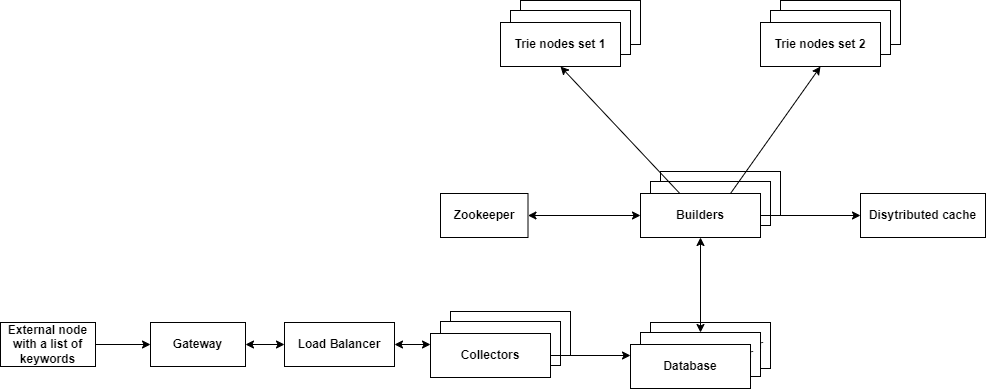

The diagram above was exported from draw.io. Its source (the exported page's mxGraphModel, read from the mxfile embedded in the PNG):
<mxGraphModel dx="1422" dy="794" grid="1" gridSize="10" guides="1" tooltips="1" connect="1" arrows="1" fold="1" page="1" pageScale="1" pageWidth="827" pageHeight="1169" math="0" shadow="0">
  <root>
    <mxCell id="0" />
    <mxCell id="1" parent="0" />
    <mxCell id="SbNMj_IpM_PK8njMPN5I-1" value="" style="rounded=0;whiteSpace=wrap;html=1;" vertex="1" parent="1">
      <mxGeometry x="470" y="380" width="120" height="44" as="geometry" />
    </mxCell>
    <mxCell id="SbNMj_IpM_PK8njMPN5I-2" value="" style="rounded=0;whiteSpace=wrap;html=1;" vertex="1" parent="1">
      <mxGeometry x="460" y="390" width="120" height="44" as="geometry" />
    </mxCell>
    <mxCell id="SbNMj_IpM_PK8njMPN5I-4" value="&lt;b&gt;Gateway&lt;/b&gt;" style="rounded=0;whiteSpace=wrap;html=1;" vertex="1" parent="1">
      <mxGeometry x="170" y="391" width="95" height="44" as="geometry" />
    </mxCell>
    <mxCell id="SbNMj_IpM_PK8njMPN5I-5" value="&lt;b&gt;Load Balancer&lt;/b&gt;" style="rounded=0;whiteSpace=wrap;html=1;" vertex="1" parent="1">
      <mxGeometry x="304" y="391" width="110" height="44" as="geometry" />
    </mxCell>
    <mxCell id="SbNMj_IpM_PK8njMPN5I-6" value="&lt;b&gt;Collectors&lt;/b&gt;" style="rounded=0;whiteSpace=wrap;html=1;" vertex="1" parent="1">
      <mxGeometry x="450" y="402" width="120" height="44" as="geometry" />
    </mxCell>
    <mxCell id="SbNMj_IpM_PK8njMPN5I-7" value="&lt;b&gt;Zookeeper&lt;br&gt;&lt;/b&gt;" style="rounded=0;whiteSpace=wrap;html=1;" vertex="1" parent="1">
      <mxGeometry x="460" y="262" width="87.5" height="44" as="geometry" />
    </mxCell>
    <mxCell id="SbNMj_IpM_PK8njMPN5I-8" value="&lt;b&gt;Disytributed cache&lt;/b&gt;" style="rounded=0;whiteSpace=wrap;html=1;" vertex="1" parent="1">
      <mxGeometry x="880" y="262" width="125" height="44" as="geometry" />
    </mxCell>
    <mxCell id="SbNMj_IpM_PK8njMPN5I-9" value="" style="rounded=0;whiteSpace=wrap;html=1;" vertex="1" parent="1">
      <mxGeometry x="680" y="240" width="120" height="44" as="geometry" />
    </mxCell>
    <mxCell id="SbNMj_IpM_PK8njMPN5I-10" value="" style="rounded=0;whiteSpace=wrap;html=1;" vertex="1" parent="1">
      <mxGeometry x="670" y="250" width="120" height="44" as="geometry" />
    </mxCell>
    <mxCell id="SbNMj_IpM_PK8njMPN5I-11" value="&lt;b&gt;Builders&lt;br&gt;&lt;/b&gt;" style="rounded=0;whiteSpace=wrap;html=1;" vertex="1" parent="1">
      <mxGeometry x="660" y="262" width="120" height="44" as="geometry" />
    </mxCell>
    <mxCell id="SbNMj_IpM_PK8njMPN5I-15" value="" style="endArrow=classic;startArrow=classic;html=1;rounded=0;exitX=1;exitY=0.5;exitDx=0;exitDy=0;entryX=0;entryY=0.5;entryDx=0;entryDy=0;" edge="1" parent="1" source="SbNMj_IpM_PK8njMPN5I-4" target="SbNMj_IpM_PK8njMPN5I-5">
      <mxGeometry width="50" height="50" relative="1" as="geometry">
        <mxPoint x="470" y="420" as="sourcePoint" />
        <mxPoint x="520" y="370" as="targetPoint" />
      </mxGeometry>
    </mxCell>
    <mxCell id="SbNMj_IpM_PK8njMPN5I-17" value="" style="endArrow=classic;startArrow=classic;html=1;rounded=0;entryX=0;entryY=0.25;entryDx=0;entryDy=0;exitX=1;exitY=0.5;exitDx=0;exitDy=0;" edge="1" parent="1" target="SbNMj_IpM_PK8njMPN5I-6" source="SbNMj_IpM_PK8njMPN5I-5">
      <mxGeometry width="50" height="50" relative="1" as="geometry">
        <mxPoint x="470" y="414" as="sourcePoint" />
        <mxPoint x="520" y="370" as="targetPoint" />
      </mxGeometry>
    </mxCell>
    <mxCell id="SbNMj_IpM_PK8njMPN5I-22" value="" style="endArrow=classic;html=1;rounded=0;entryX=0;entryY=0.5;entryDx=0;entryDy=0;exitX=1;exitY=0.5;exitDx=0;exitDy=0;" edge="1" parent="1" source="SbNMj_IpM_PK8njMPN5I-24" target="SbNMj_IpM_PK8njMPN5I-4">
      <mxGeometry width="50" height="50" relative="1" as="geometry">
        <mxPoint x="120" y="523" as="sourcePoint" />
        <mxPoint x="160" y="522" as="targetPoint" />
      </mxGeometry>
    </mxCell>
    <mxCell id="SbNMj_IpM_PK8njMPN5I-24" value="&lt;b&gt;External node with a list of keywords&lt;/b&gt;" style="rounded=0;whiteSpace=wrap;html=1;" vertex="1" parent="1">
      <mxGeometry x="20" y="391" width="95" height="44" as="geometry" />
    </mxCell>
    <mxCell id="SbNMj_IpM_PK8njMPN5I-26" value="&lt;b&gt;Application Server&lt;/b&gt;" style="rounded=0;whiteSpace=wrap;html=1;" vertex="1" parent="1">
      <mxGeometry x="670" y="391" width="120" height="46" as="geometry" />
    </mxCell>
    <mxCell id="SbNMj_IpM_PK8njMPN5I-27" value="&lt;b&gt;Application Server&lt;/b&gt;" style="rounded=0;whiteSpace=wrap;html=1;" vertex="1" parent="1">
      <mxGeometry x="660" y="401" width="120" height="44" as="geometry" />
    </mxCell>
    <mxCell id="SbNMj_IpM_PK8njMPN5I-28" value="&lt;b&gt;Database&lt;br&gt;&lt;/b&gt;" style="rounded=0;whiteSpace=wrap;html=1;" vertex="1" parent="1">
      <mxGeometry x="650" y="413" width="120" height="44" as="geometry" />
    </mxCell>
    <mxCell id="SbNMj_IpM_PK8njMPN5I-30" value="" style="endArrow=classic;html=1;rounded=0;entryX=0;entryY=0.25;entryDx=0;entryDy=0;exitX=1;exitY=0.5;exitDx=0;exitDy=0;" edge="1" parent="1" source="SbNMj_IpM_PK8njMPN5I-6" target="SbNMj_IpM_PK8njMPN5I-28">
      <mxGeometry width="50" height="50" relative="1" as="geometry">
        <mxPoint x="660" y="414" as="sourcePoint" />
        <mxPoint x="440" y="370" as="targetPoint" />
      </mxGeometry>
    </mxCell>
    <mxCell id="SbNMj_IpM_PK8njMPN5I-32" value="" style="endArrow=classic;startArrow=classic;html=1;rounded=0;exitX=1;exitY=0.5;exitDx=0;exitDy=0;" edge="1" parent="1" source="SbNMj_IpM_PK8njMPN5I-7" target="SbNMj_IpM_PK8njMPN5I-11">
      <mxGeometry width="50" height="50" relative="1" as="geometry">
        <mxPoint x="280" y="412" as="sourcePoint" />
        <mxPoint x="550" y="226" as="targetPoint" />
      </mxGeometry>
    </mxCell>
    <mxCell id="SbNMj_IpM_PK8njMPN5I-41" value="" style="rounded=0;whiteSpace=wrap;html=1;" vertex="1" parent="1">
      <mxGeometry x="800" y="69" width="120" height="44" as="geometry" />
    </mxCell>
    <mxCell id="SbNMj_IpM_PK8njMPN5I-42" value="" style="rounded=0;whiteSpace=wrap;html=1;" vertex="1" parent="1">
      <mxGeometry x="790" y="79" width="120" height="44" as="geometry" />
    </mxCell>
    <mxCell id="SbNMj_IpM_PK8njMPN5I-43" value="&lt;b&gt;Trie nodes set 2&lt;br&gt;&lt;/b&gt;" style="rounded=0;whiteSpace=wrap;html=1;" vertex="1" parent="1">
      <mxGeometry x="780" y="91" width="120" height="44" as="geometry" />
    </mxCell>
    <mxCell id="SbNMj_IpM_PK8njMPN5I-44" value="" style="rounded=0;whiteSpace=wrap;html=1;" vertex="1" parent="1">
      <mxGeometry x="540" y="69" width="120" height="44" as="geometry" />
    </mxCell>
    <mxCell id="SbNMj_IpM_PK8njMPN5I-45" value="" style="rounded=0;whiteSpace=wrap;html=1;" vertex="1" parent="1">
      <mxGeometry x="530" y="79" width="120" height="44" as="geometry" />
    </mxCell>
    <mxCell id="SbNMj_IpM_PK8njMPN5I-46" value="&lt;b&gt;Trie nodes set 1&lt;br&gt;&lt;/b&gt;" style="rounded=0;whiteSpace=wrap;html=1;" vertex="1" parent="1">
      <mxGeometry x="520" y="91" width="120" height="44" as="geometry" />
    </mxCell>
    <mxCell id="SbNMj_IpM_PK8njMPN5I-47" value="" style="endArrow=classic;html=1;rounded=0;entryX=0.5;entryY=1;entryDx=0;entryDy=0;" edge="1" parent="1" source="SbNMj_IpM_PK8njMPN5I-11" target="SbNMj_IpM_PK8njMPN5I-46">
      <mxGeometry width="50" height="50" relative="1" as="geometry">
        <mxPoint x="390" y="420" as="sourcePoint" />
        <mxPoint x="440" y="370" as="targetPoint" />
      </mxGeometry>
    </mxCell>
    <mxCell id="SbNMj_IpM_PK8njMPN5I-48" value="" style="endArrow=classic;html=1;rounded=0;exitX=0.75;exitY=0;exitDx=0;exitDy=0;entryX=0.5;entryY=1;entryDx=0;entryDy=0;" edge="1" parent="1" source="SbNMj_IpM_PK8njMPN5I-11" target="SbNMj_IpM_PK8njMPN5I-43">
      <mxGeometry width="50" height="50" relative="1" as="geometry">
        <mxPoint x="390" y="420" as="sourcePoint" />
        <mxPoint x="840" y="130" as="targetPoint" />
      </mxGeometry>
    </mxCell>
    <mxCell id="SbNMj_IpM_PK8njMPN5I-51" value="" style="endArrow=classic;html=1;rounded=0;entryX=0;entryY=0.5;entryDx=0;entryDy=0;exitX=1;exitY=0.5;exitDx=0;exitDy=0;" edge="1" parent="1" source="SbNMj_IpM_PK8njMPN5I-11" target="SbNMj_IpM_PK8njMPN5I-8">
      <mxGeometry width="50" height="50" relative="1" as="geometry">
        <mxPoint x="390" y="420" as="sourcePoint" />
        <mxPoint x="440" y="370" as="targetPoint" />
      </mxGeometry>
    </mxCell>
    <mxCell id="SbNMj_IpM_PK8njMPN5I-52" value="" style="endArrow=classic;startArrow=classic;html=1;rounded=0;entryX=0.5;entryY=1;entryDx=0;entryDy=0;" edge="1" parent="1" source="SbNMj_IpM_PK8njMPN5I-27" target="SbNMj_IpM_PK8njMPN5I-11">
      <mxGeometry width="50" height="50" relative="1" as="geometry">
        <mxPoint x="390" y="440" as="sourcePoint" />
        <mxPoint x="440" y="390" as="targetPoint" />
      </mxGeometry>
    </mxCell>
  </root>
</mxGraphModel>